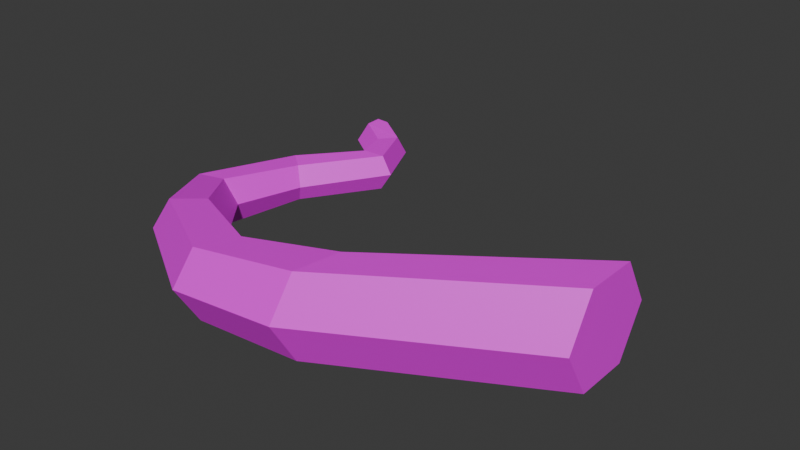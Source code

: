 # Source: shroom_notorious_stipa.blend  (saved by Blender 4.4.32; exported with 4.5.12 LTS)
import bpy
from mathutils import Matrix  # noqa: F401  (used for matrix-valued properties, if any)

bpy.ops.wm.read_factory_settings(use_empty=True)
scene = bpy.context.scene
scene.name = 'Scene'

# ---- collections
col_collection = bpy.data.collections.new('Collection'); scene.collection.children.link(col_collection)

# ---- images (referenced by path relative to the original .blend; pixels are not part of the script)
import os
ASSET_DIR = os.environ.get("B2B_ASSET_DIR", "")  # directory of the original .blend (textures are referenced by path, not embedded)
HERE = os.path.dirname(os.path.abspath(__file__))  # packed textures are extracted next to this script under _unpacked/

def load_image(name, relpath, width, height, colorspace="sRGB"):
    """Load a texture the original file referenced (path relative to the .blend, or extracted next to this script)."""
    p = next((c for c in (os.path.join(HERE, relpath), os.path.join(ASSET_DIR, relpath)) if relpath and os.path.exists(c)), "")
    if p:
        img = bpy.data.images.load(p, check_existing=True)
        img.name = name
    else:  # same state as the original file: an image datablock whose file is absent (Cycles renders it pink)
        img = bpy.data.images.new(name, width, height)
        img.source = "FILE"
        img.filepath = "//" + (relpath or name)
    img.colorspace_settings.name = colorspace
    return img
img_shroom_notorious_3_png = load_image('shroom_notorious_3.PNG', 'shroom_notorious_3.PNG', 1024, 1024, 'sRGB')

# ---- materials (node trees are filled in below, after node groups)
mat_material_001 = bpy.data.materials.new('Material.001')

# ---- material node trees
mat_material_001.use_nodes = True; mat_material_001.node_tree.nodes.clear()
_N = mat_material_001.node_tree.nodes; _L = mat_material_001.node_tree.links
n0 = _N.new('ShaderNodeBsdfPrincipled'); n0.name = 'Principled BSDF'; n0.location = (10, 300)
n1 = _N.new('ShaderNodeOutputMaterial'); n1.name = 'Material Output'; n1.location = (300, 300)
n2 = _N.new('ShaderNodeTexImage'); n2.name = 'Image Texture'; n2.location = (-280, 280)
n2.image = img_shroom_notorious_3_png
_L.new(n0.outputs[0], n1.inputs[0])
_L.new(n2.outputs[0], n0.inputs[0])
n1.is_active_output = True

# ---- world
world_world = bpy.data.worlds.new('World'); scene.world = world_world
world_world.use_nodes = True; world_world.node_tree.nodes.clear()
_N = world_world.node_tree.nodes; _L = world_world.node_tree.links
n0 = _N.new('ShaderNodeOutputWorld'); n0.name = 'World Output'; n0.location = (300, 300)
n1 = _N.new('ShaderNodeBackground'); n1.name = 'Background'; n1.location = (10, 300)
n1.inputs[0].default_value = (0.05088, 0.05088, 0.05088, 1.0)
_L.new(n1.outputs[0], n0.inputs[0])
n0.is_active_output = True
world_world.color = (0.05088, 0.05088, 0.05088)
world_world.sun_shadow_jitter_overblur = 0.0

# ---- meshes
me_cylinder_001 = bpy.data.meshes.new('Cylinder.001')
me_cylinder_001.from_pydata([(1.951e-08, 0.1197, 0.1), (-0.8782, 0.1532, 0.04302), (1.758e-08, 0.05986, 0.2037), (-0.8996, 0.1701, 0.08598), (-1.925e-09, -0.05986, 0.2037), (-0.9378, 0.2002, 0.09014), (-1.951e-08, -0.1197, 0.1), (-0.9546, 0.2132, 0.05126), (-1.758e-08, -0.05986, -0.003686), (-0.9337, 0.1959, 0.008129), (1.925e-09, 0.05986, -0.003686), (-0.8955, 0.166, 0.00409), (-0.4128, -0.1506, 0.09294), (-0.6121, -0.2052, 0.08444), (-0.8037, -0.1255, 0.07401), (-0.9075, -0.009389, 0.05261), (-0.9399, -0.01677, 0.1066), (-0.831, -0.1528, 0.1434), (-0.6308, -0.248, 0.1635), (-0.422, -0.2026, 0.1846), (-1.0, -0.03318, 0.1067), (-0.8856, -0.2074, 0.1465), (-0.6694, -0.3308, 0.1624), (-0.4403, -0.3065, 0.1839), (-1.029, -0.04179, 0.05257), (-0.9128, -0.2346, 0.08263), (-0.6892, -0.3708, 0.08269), (-0.4495, -0.3585, 0.09396), (-0.9975, -0.03474, -0.001459), (-0.8856, -0.2074, 0.01222), (-0.6705, -0.328, 0.004183), (-0.4403, -0.3065, 0.001233), (-0.9363, -0.01877, -0.001309), (-0.831, -0.1528, 0.008996), (-0.6319, -0.2452, 0.005209), (-0.422, -0.2026, 0.00183), (-0.7813, 0.3275, 0.08962), (-0.7598, 0.3303, 0.04693), (-0.8299, 0.3218, 0.09167), (-0.8558, 0.318, 0.05108), (-0.8339, 0.3202, 0.008162), (-0.7862, 0.3268, 0.005704), (-0.833, 0.442, 0.08541), (-0.8236, 0.4624, 0.0422), (-0.8596, 0.4012, 0.08764), (-0.8761, 0.3805, 0.04679), (-0.8666, 0.4009, 0.003788), (-0.8402, 0.4421, 0.001222), (-0.9053, 0.4892, 0.09148), (-0.8962, 0.5094, 0.04813), (-0.9313, 0.4484, 0.09366), (-0.9481, 0.4279, 0.05271), (-0.9387, 0.4484, 0.009639), (-0.9117, 0.4892, 0.006994), (-0.9171, 0.4688, 0.1033), (-0.9261, 0.469, -0.002081)], [], [(15, 1, 3, 16), (16, 3, 5, 20), (20, 5, 7, 24), (24, 7, 9, 28), (11, 9, 40, 41), (28, 9, 11, 32), (32, 11, 1, 15), (0, 2, 4, 6, 8, 10), (10, 35, 12, 0), (35, 34, 13, 12), (34, 33, 14, 13), (33, 32, 15, 14), (8, 31, 35, 10), (31, 30, 34, 35), (30, 29, 33, 34), (29, 28, 32, 33), (6, 27, 31, 8), (27, 26, 30, 31), (26, 25, 29, 30), (25, 24, 28, 29), (4, 23, 27, 6), (23, 22, 26, 27), (22, 21, 25, 26), (21, 20, 24, 25), (2, 19, 23, 4), (19, 18, 22, 23), (18, 17, 21, 22), (17, 16, 20, 21), (0, 12, 19, 2), (12, 13, 18, 19), (13, 14, 17, 18), (14, 15, 16, 17), (40, 39, 45, 46), (3, 1, 37, 36), (7, 5, 38, 39), (1, 11, 41, 37), (9, 7, 39, 40), (5, 3, 36, 38), (45, 44, 50, 51), (38, 36, 42, 44), (41, 40, 46, 47), (39, 38, 44, 45), (36, 37, 43, 42), (37, 41, 47, 43), (42, 43, 49, 48), (43, 47, 53, 49), (46, 45, 51, 52), (44, 42, 48, 54, 50), (47, 46, 52, 55, 53), (50, 54, 48, 49, 53, 55, 52, 51)])
me_cylinder_001.polygons.foreach_set('use_smooth', [True] * 50)
_k = set([(0, 2), (0, 10), (0, 12), (1, 3), (1, 11), (1, 15), (1, 37), (2, 4), (2, 19), (3, 5), (3, 16), (3, 36), (4, 6), (4, 23), (5, 7), (5, 20), (5, 38), (6, 8), (6, 27), (7, 9), (7, 24), (7, 39), (8, 10), (8, 31), (9, 11), (9, 28), (9, 40), (10, 35), (11, 32), (11, 41), (12, 13), (12, 19), (12, 35), (13, 14), (13, 18), (13, 34), (14, 15), (14, 17), (14, 33), (15, 16), (15, 32), (16, 17), (16, 20), (17, 18), (17, 21), (18, 19), (18, 22), (19, 23), (20, 21), (20, 24), (21, 22), (21, 25), (22, 23), (22, 26), (23, 27), (24, 25), (24, 28), (25, 26), (25, 29), (26, 27), (26, 30), (27, 31), (28, 29), (28, 32), (29, 30), (29, 33), (30, 31), (30, 34), (31, 35), (32, 33), (33, 34), (34, 35), (36, 37), (36, 38), (36, 42), (37, 41), (37, 43), (38, 39), (38, 44), (39, 40), (39, 45), (40, 41), (40, 46), (41, 47), (42, 43), (42, 44), (42, 48), (43, 47), (43, 49), (44, 45), (44, 50), (45, 46), (45, 51), (46, 47), (46, 52), (47, 53), (48, 49), (48, 54), (49, 53), (50, 51), (50, 54), (51, 52), (52, 55), (53, 55)])
me_cylinder_001.attributes.new('sharp_edge', 'BOOLEAN', 'EDGE').data.foreach_set('value', [ (min(e.vertices), max(e.vertices)) in _k for e in me_cylinder_001.edges])
_uv = me_cylinder_001.uv_layers.new(name='UVMap')
_uv.uv.foreach_set('vector', [0.5115, 0.29, 0.5418, 0.4032, 0.503, 0.4174, 0.4585, 0.2884, 0.4585, 0.2884, 0.503, 0.4174, 0.4857, 0.4527, 0.4316, 0.2971, 0.6831, 0.6146, 0.6624, 0.7861, 0.6258, 0.7895, 0.6335, 0.6011, 0.9832, 0.3898, 0.9114, 0.5288, 0.8752, 0.5093, 0.931, 0.3825, 0.7992, 0.7069, 0.7632, 0.6878, 0.7955, 0.6273, 0.8272, 0.6271, 0.7881, 0.81, 0.7632, 0.6878, 0.7992, 0.7069, 0.8272, 0.8037, 0.7516, 0.6011, 0.7632, 0.7194, 0.7265, 0.7134, 0.7035, 0.6096, 0.4316, 0.8345, 0.4316, 0.7363, 0.4985, 0.6759, 0.5655, 0.7137, 0.5655, 0.8118, 0.4985, 0.8722, 0.7632, 0.03689, 0.744, 0.4496, 0.6858, 0.4115, 0.6985, -5.123e-09, 0.37, 0.2544, 0.3897, 0.3906, 0.3163, 0.3704, 0.2827, 0.2431, 0.3897, 0.3906, 0.3423, 0.5652, 0.2847, 0.5388, 0.3163, 0.3704, 0.3423, 0.5652, 0.2834, 0.6899, 0.2422, 0.659, 0.2847, 0.5388, 0.3014, -2.299e-08, 0.4219, 0.232, 0.37, 0.2544, 0.2422, 0.04119, 0.4219, 0.232, 0.4316, 0.3902, 0.3897, 0.3906, 0.37, 0.2544, 0.4316, 0.3902, 0.3673, 0.5851, 0.3423, 0.5652, 0.3897, 0.3906, 0.8905, 0.7214, 0.8842, 0.8142, 0.8349, 0.7991, 0.8272, 0.7214, 0.8616, 0.01927, 0.8752, 0.4452, 0.7893, 0.4218, 0.7632, 1.023e-08, 0.8752, 0.4452, 0.8338, 0.6271, 0.7632, 0.5998, 0.7893, 0.4218, 0.9476, 1.294e-08, 1.0, 0.2003, 0.9335, 0.21, 0.8752, 0.02482, 1.0, 0.2003, 0.9832, 0.3898, 0.931, 0.3825, 0.9335, 0.21, 0.1786, -2.789e-08, 0.08396, 0.2815, 7.767e-09, 0.305, 0.08065, 0.01925, 0.08396, 0.2815, 0.08281, 0.454, 0.01293, 0.4849, 7.767e-09, 0.305, 0.08281, 0.454, 0.1623, 0.6472, 0.1101, 0.6815, 0.01293, 0.4849, 0.1623, 0.6472, 0.2422, 0.783, 0.2063, 0.8195, 0.1101, 0.6815, 0.2422, 0.02596, 0.1376, 0.2901, 0.08396, 0.2815, 0.1786, -2.789e-08, 0.1376, 0.2901, 0.1232, 0.4428, 0.08281, 0.454, 0.08396, 0.2815, 0.1232, 0.4428, 0.1832, 0.6192, 0.1623, 0.6472, 0.08281, 0.454, 0.89, 0.6417, 0.8786, 0.7214, 0.8301, 0.7214, 0.8272, 0.6271, 0.6985, -5.123e-09, 0.6858, 0.4115, 0.6013, 0.4381, 0.6013, 0.02383, 0.6858, 0.4115, 0.7042, 0.5719, 0.6334, 0.6011, 0.6013, 0.4381, 0.6013, 0.03632, 0.5325, 0.164, 0.4693, 0.1436, 0.5337, -3.148e-08, 0.5325, 0.164, 0.5115, 0.29, 0.4585, 0.2884, 0.4693, 0.1436, 0.281, 0.8415, 0.2422, 0.8306, 0.2553, 0.7791, 0.2952, 0.7715, 0.503, 0.4174, 0.5418, 0.4032, 0.6013, 0.4944, 0.5613, 0.4939, 0.6258, 0.7895, 0.6624, 0.7861, 0.6831, 0.919, 0.6443, 0.9078, 0.7265, 0.7134, 0.7632, 0.7194, 0.7429, 0.8682, 0.7035, 0.8755, 0.6013, 0.7991, 0.6258, 0.7895, 0.6443, 0.9078, 0.618, 0.929, 0.8039, 0.9036, 0.7632, 0.9014, 0.7632, 0.81, 0.7929, 0.8279, 0.4046, 0.7665, 0.3641, 0.7616, 0.372, 0.6899, 0.4126, 0.6945, 0.5388, 0.5063, 0.5613, 0.4939, 0.55, 0.5983, 0.5344, 0.5767, 0.1884, 0.6608, 0.2212, 0.642, 0.2368, 0.6779, 0.2151, 0.709, 0.4126, 0.8101, 0.3739, 0.8198, 0.3641, 0.7616, 0.4046, 0.7665, 0.5613, 0.4939, 0.6013, 0.4944, 0.5864, 0.6162, 0.55, 0.5983, 0.3547, 0.8728, 0.3152, 0.8626, 0.3237, 0.7668, 0.3641, 0.7618, 0.55, 0.5983, 0.5864, 0.6162, 0.5544, 0.6759, 0.518, 0.658, 0.3641, 0.7618, 0.3237, 0.7668, 0.3152, 0.6957, 0.3553, 0.6899, 0.2952, 0.7715, 0.2553, 0.7791, 0.2422, 0.7105, 0.2822, 0.7029, 0.5344, 0.5767, 0.55, 0.5983, 0.518, 0.658, 0.5032, 0.6452, 0.5027, 0.6361, 0.3152, 0.7579, 0.2952, 0.7715, 0.2822, 0.7029, 0.2997, 0.6961, 0.3022, 0.6899, 0.8597, 0.8142, 0.8802, 0.8176, 0.892, 0.836, 0.8916, 0.8765, 0.86, 0.8954, 0.8396, 0.8917, 0.8272, 0.8732, 0.8272, 0.8328])
me_cylinder_001.materials.append(mat_material_001)
me_cylinder_001.use_paint_bone_selection = False
me_cylinder_001.use_paint_mask = True
me_cylinder_001.update()
me_cylinder_001.normals_split_custom_set([tuple(v) for v in zip(*[iter([0.8616, -0.129, 0.4909, 0.8616, -0.129, 0.4909, 0.8616, -0.129, 0.4909, 0.8616, -0.129, 0.4909, 0.05359, 0.07479, 0.9958, 0.05359, 0.07479, 0.9958, 0.05359, 0.07479, 0.9958, 0.05359, 0.07479, 0.9958, -0.8625, 0.2579, 0.4353, -0.8625, 0.2579, 0.4353, -0.8625, 0.2579, 0.4353, -0.8625, 0.2579, 0.4353, -0.8409, 0.2477, -0.4812, -0.8409, 0.2477, -0.4812, -0.8409, 0.2477, -0.4812, -0.8409, 0.2477, -0.4812, -0.06156, 0.05089, -0.9968, -0.06156, 0.05089, -0.9968, -0.06156, 0.05089, -0.9968, -0.06156, 0.05089, -0.9968, -0.0329, 0.04431, -0.9985, -0.0329, 0.04431, -0.9985, -0.0329, 0.04431, -0.9985, -0.0329, 0.04431, -0.9985, 0.8782, -0.1823, -0.4421, 0.8782, -0.1823, -0.4421, 0.8782, -0.1823, -0.4421, 0.8782, -0.1823, -0.4421, 1.0, -1.629e-07, -7.55e-08, 1.0, -1.629e-07, -7.55e-08, 1.0, -1.629e-07, -7.55e-08, 1.0, -1.629e-07, -7.55e-08, 1.0, -1.629e-07, -7.55e-08, 1.0, -1.629e-07, -7.55e-08, -0.4884, 0.7665, -0.4171, -0.4884, 0.7665, -0.4171, -0.4884, 0.7665, -0.4171, -0.4884, 0.7665, -0.4171, -0.2027, 0.8757, -0.4383, -0.2027, 0.8757, -0.4383, -0.2027, 0.8757, -0.4383, -0.2027, 0.8757, -0.4383, 0.3588, 0.7955, -0.4883, 0.3588, 0.7955, -0.4883, 0.3588, 0.7955, -0.4883, 0.3588, 0.7955, -0.4883, 0.6985, 0.5216, -0.49, 0.6985, 0.5216, -0.49, 0.6985, 0.5216, -0.49, 0.6985, 0.5216, -0.49, -0.01437, 0.003847, -0.9999, -0.01437, 0.003847, -0.9999, -0.01437, 0.003847, -0.9999, -0.01437, 0.003847, -0.9999, -0.01637, 0.01368, -0.9998, -0.01637, 0.01368, -0.9998, -0.01637, 0.01368, -0.9998, -0.01637, 0.01368, -0.9998, -0.02725, 0.002499, -0.9996, -0.02725, 0.002499, -0.9996, -0.02725, 0.002499, -0.9996, -0.02725, 0.002499, -0.9996, 0.01471, -0.0676, -0.9976, 0.01471, -0.0676, -0.9976, 0.01471, -0.0676, -0.9976, 0.01471, -0.0676, -0.9976, 0.4326, -0.792, -0.4308, 0.4326, -0.792, -0.4308, 0.4326, -0.792, -0.4308, 0.4326, -0.792, -0.4308, 0.07162, -0.8776, -0.474, 0.07162, -0.8776, -0.474, 0.07162, -0.8776, -0.474, 0.07162, -0.8776, -0.474, -0.4471, -0.7482, -0.4902, -0.4471, -0.7482, -0.4902, -0.4471, -0.7482, -0.4902, -0.4471, -0.7482, -0.4902, -0.7175, -0.5054, -0.4793, -0.7175, -0.5054, -0.4793, -0.7175, -0.5054, -0.4793, -0.7175, -0.5054, -0.4793, 0.4205, -0.7941, 0.4387, 0.4205, -0.7941, 0.4387, 0.4205, -0.7941, 0.4387, 0.4205, -0.7941, 0.4387, 0.03587, -0.8811, 0.4716, 0.03587, -0.8811, 0.4716, 0.03587, -0.8811, 0.4716, 0.03587, -0.8811, 0.4716, -0.4547, -0.7397, 0.4961, -0.4547, -0.7397, 0.4961, -0.4547, -0.7397, 0.4961, -0.4547, -0.7397, 0.4961, -0.7767, -0.3957, 0.49, -0.7767, -0.3957, 0.49, -0.7767, -0.3957, 0.49, -0.7767, -0.3957, 0.49, -0.04548, 0.0007334, 0.999, -0.04548, 0.0007334, 0.999, -0.04548, 0.0007334, 0.999, -0.04548, 0.0007334, 0.999, -0.1002, 0.02105, 0.9947, -0.1002, 0.02105, 0.9947, -0.1002, 0.02105, 0.9947, -0.1002, 0.02105, 0.9947, -0.05804, 0.05373, 0.9969, -0.05804, 0.05373, 0.9969, -0.05804, 0.05373, 0.9969, -0.05804, 0.05373, 0.9969, -0.08447, 0.1811, 0.9798, -0.08447, 0.1811, 0.9798, -0.08447, 0.1811, 0.9798, -0.08447, 0.1811, 0.9798, -0.4992, 0.7619, 0.4128, -0.4992, 0.7619, 0.4128, -0.4992, 0.7619, 0.4128, -0.4992, 0.7619, 0.4128, -0.2438, 0.8643, 0.44, -0.2438, 0.8643, 0.44, -0.2438, 0.8643, 0.44, -0.2438, 0.8643, 0.44, 0.325, 0.8123, 0.4843, 0.325, 0.8123, 0.4843, 0.325, 0.8123, 0.4843, 0.325, 0.8123, 0.4843, 0.6156, 0.6289, 0.4749, 0.6156, 0.6289, 0.4749, 0.6156, 0.6289, 0.4749, 0.6156, 0.6289, 0.4749, -0.8516, -0.3394, -0.3996, -0.8516, -0.3394, -0.3996, -0.8516, -0.3394, -0.3996, -0.8516, -0.3394, -0.3996, 0.7248, -0.5232, 0.4482, 0.7248, -0.5232, 0.4482, 0.7248, -0.5232, 0.4482, 0.7248, -0.5232, 0.4482, -0.6685, 0.6076, 0.4289, -0.6685, 0.6076, 0.4289, -0.6685, 0.6076, 0.4289, -0.6685, 0.6076, 0.4289, 0.74, -0.4914, -0.4593, 0.74, -0.4914, -0.4593, 0.74, -0.4914, -0.4593, 0.74, -0.4914, -0.4593, -0.6788, 0.5877, -0.4403, -0.6788, 0.5877, -0.4403, -0.6788, 0.5877, -0.4403, -0.6788, 0.5877, -0.4403, 0.05373, -0.06203, 0.9966, 0.05373, -0.06203, 0.9966, 0.05373, -0.06203, 0.9966, 0.05373, -0.06203, 0.9966, -0.4311, -0.7232, 0.5396, -0.4311, -0.7232, 0.5396, -0.4311, -0.7232, 0.5396, -0.4311, -0.7232, 0.5396, 0.0242, 0.05258, 0.9983, 0.0242, 0.05258, 0.9983, 0.0242, 0.05258, 0.9983, 0.0242, 0.05258, 0.9983, -0.03002, -0.05835, -0.9978, -0.03002, -0.05835, -0.9978, -0.03002, -0.05835, -0.9978, -0.03002, -0.05835, -0.9978, -0.8227, -0.2601, 0.5054, -0.8227, -0.2601, 0.5054, -0.8227, -0.2601, 0.5054, -0.8227, -0.2601, 0.5054, 0.8229, 0.3999, 0.4035, 0.8229, 0.3999, 0.4035, 0.8229, 0.3999, 0.4035, 0.8229, 0.3999, 0.4035, 0.7833, 0.3539, -0.5111, 0.7833, 0.3539, -0.5111, 0.7833, 0.3539, -0.5111, 0.7833, 0.3539, -0.5111, 0.5124, 0.7302, 0.452, 0.5124, 0.7302, 0.452, 0.5124, 0.7302, 0.452, 0.5124, 0.7302, 0.452, 0.4334, 0.7296, -0.529, 0.4334, 0.7296, -0.529, 0.4334, 0.7296, -0.529, 0.4334, 0.7296, -0.529, -0.515, -0.7246, -0.458, -0.515, -0.7246, -0.458, -0.515, -0.7246, -0.458, -0.515, -0.7246, -0.458, 0.1357, -0.03359, 0.9902, 0.1357, -0.03359, 0.9902, 0.1357, -0.03359, 0.9902, 0.1357, -0.03359, 0.9902, 0.1357, -0.03359, 0.9902, -0.03543, -0.041, -0.9985, -0.03543, -0.041, -0.9985, -0.03543, -0.041, -0.9985, -0.03543, -0.041, -0.9985, -0.03543, -0.041, -0.9985, -0.8378, 0.5414, 0.07001, -0.8378, 0.5414, 0.07001, -0.8378, 0.5414, 0.07001, -0.8378, 0.5414, 0.07001, -0.8378, 0.5414, 0.07001, -0.8378, 0.5414, 0.07001, -0.8378, 0.5414, 0.07001, -0.8378, 0.5414, 0.07001])] * 3)])

# ---- objects
ob_shroom_notorious_001 = bpy.data.objects.new('Shroom_Notorious.001', me_cylinder_001)

# ---- transforms, parenting, visibility, modifiers, constraints
ob_shroom_notorious_001.location = (0.0, 0.0, 0.0)
ob_shroom_notorious_001.color = (0.8, 0.8, 0.8, 1.0)

# ---- collection membership
col_collection.objects.link(ob_shroom_notorious_001)

# ---- scene / render settings (as saved in the file)
scene.frame_start = 1; scene.frame_end = 250; scene.frame_set(1)
scene.render.engine = 'BLENDER_EEVEE_NEXT'
bpy.context.view_layer.update()

# ---- added for rendering (the .blend has no active camera and no usable light): camera, sun
cam_auto = bpy.data.cameras.new('AutoCamera')
cam_auto.lens = 50.0
cam_auto.sensor_width = 36.0
cam_auto.clip_end = 1000.0
ob_auto_camera = bpy.data.objects.new('AutoCamera', cam_auto)
scene.collection.objects.link(ob_auto_camera)
ob_auto_camera.location = (0.753012, -1.45178, 1.11406)
ob_auto_camera.rotation_euler = (1.09748, -7.21219e-08, 0.694738)
scene.camera = ob_auto_camera
light_auto_sun = bpy.data.lights.new('AutoSun', 'SUN')
light_auto_sun.energy = 3.0
light_auto_sun.angle = 0.0523599
ob_auto_sun = bpy.data.objects.new('AutoSun', light_auto_sun)
scene.collection.objects.link(ob_auto_sun)
ob_auto_sun.rotation_euler = (0.872665, 0.174533, 0.523599)
bpy.context.view_layer.update()
